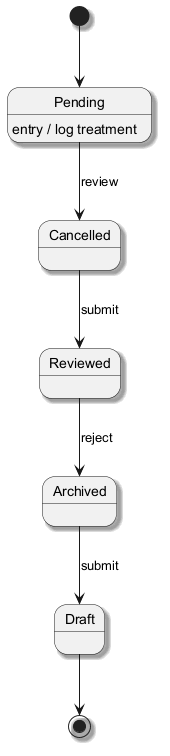

The diagram above was rendered by PlantUML. Its source (embedded in the PNG):
@startuml
skinparam backgroundColor #FFFFFF
skinparam classBackgroundColor #E8F4FA
skinparam classBorderColor #2C7DA0
skinparam shadowing true
[*] --> Pending
Pending --> Cancelled : review
Pending : entry / log treatment
Cancelled --> Reviewed : submit
Reviewed --> Archived : reject
Archived --> Draft : submit
Draft --> [*]
@enduml